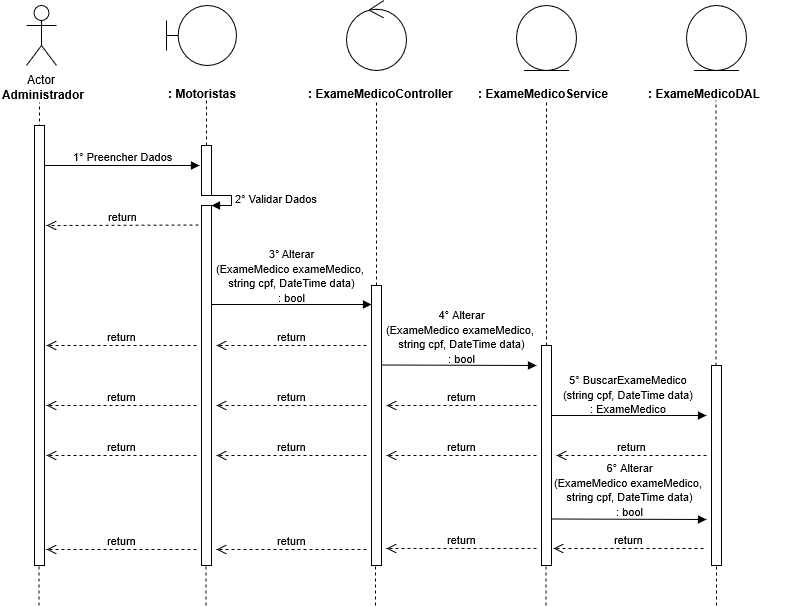

The diagram above was exported from draw.io. Its source (the exported page's mxGraphModel, read from the mxfile embedded in the PNG):
<mxGraphModel shadow="0" math="0" pageHeight="1169" pageWidth="827" pageScale="1" page="1" fold="1" arrows="1" connect="1" tooltips="1" guides="1" gridSize="10" grid="1" dy="599" dx="1038">
  <root>
    <mxCell id="0" />
    <mxCell id="1" parent="0" />
    <mxCell id="0rl8sCd2smoYntP0GRUY-1" value="Actor" parent="1" vertex="1" style="shape=umlActor;verticalLabelPosition=bottom;labelBackgroundColor=#ffffff;verticalAlign=top;html=1;">
      <mxGeometry as="geometry" height="60" width="30" y="40" x="120" />
    </mxCell>
    <mxCell id="0rl8sCd2smoYntP0GRUY-3" value="&lt;b&gt;Administrador&lt;/b&gt;" parent="1" vertex="1" style="text;html=1;resizable=0;points=[];autosize=1;align=left;verticalAlign=top;spacingTop=-4;">
      <mxGeometry as="geometry" height="20" width="100" y="120" x="94" />
    </mxCell>
    <mxCell id="0rl8sCd2smoYntP0GRUY-4" value="" parent="1" style="endArrow=none;dashed=1;html=1;entryX=0.511;entryY=1.25;entryDx=0;entryDy=0;entryPerimeter=0;" edge="1">
      <mxGeometry as="geometry" height="50" width="50" relative="1">
        <mxPoint as="sourcePoint" y="480" x="133" />
        <mxPoint as="targetPoint" y="137" x="132.99" />
      </mxGeometry>
    </mxCell>
    <mxCell id="0rl8sCd2smoYntP0GRUY-8" value="" parent="1" vertex="1" style="shape=umlBoundary;whiteSpace=wrap;html=1;">
      <mxGeometry as="geometry" height="60" width="70" y="40" x="260" />
    </mxCell>
    <mxCell id="0rl8sCd2smoYntP0GRUY-11" value="&lt;b&gt;: Motoristas&lt;/b&gt;" parent="1" vertex="1" style="text;html=1;">
      <mxGeometry as="geometry" height="30" width="150" y="115" x="260" />
    </mxCell>
    <mxCell id="0rl8sCd2smoYntP0GRUY-12" value="" parent="1" style="endArrow=none;dashed=1;html=1;entryX=0.511;entryY=1.25;entryDx=0;entryDy=0;entryPerimeter=0;" edge="1" source="0rl8sCd2smoYntP0GRUY-24">
      <mxGeometry as="geometry" height="50" width="50" relative="1">
        <mxPoint as="sourcePoint" y="480" x="300" />
        <mxPoint as="targetPoint" y="135" x="299.99" />
      </mxGeometry>
    </mxCell>
    <mxCell id="0rl8sCd2smoYntP0GRUY-13" value="" parent="1" vertex="1" style="ellipse;shape=umlControl;whiteSpace=wrap;html=1;">
      <mxGeometry as="geometry" height="70" width="60" y="35" x="440" />
    </mxCell>
    <mxCell id="0rl8sCd2smoYntP0GRUY-14" value="&lt;b&gt;: &lt;/b&gt;&lt;b&gt;ExameMedico&lt;/b&gt;&lt;b&gt;Controller&lt;/b&gt;" parent="1" vertex="1" style="text;html=1;">
      <mxGeometry as="geometry" height="30" width="150" y="115" x="400" />
    </mxCell>
    <mxCell id="0rl8sCd2smoYntP0GRUY-15" value="" parent="1" style="endArrow=none;dashed=1;html=1;entryX=0.511;entryY=1.25;entryDx=0;entryDy=0;entryPerimeter=0;" edge="1" source="0rl8sCd2smoYntP0GRUY-33">
      <mxGeometry as="geometry" height="50" width="50" relative="1">
        <mxPoint as="sourcePoint" y="480" x="470" />
        <mxPoint as="targetPoint" y="135" x="469.99" />
      </mxGeometry>
    </mxCell>
    <mxCell id="0rl8sCd2smoYntP0GRUY-16" value="" parent="1" vertex="1" style="ellipse;shape=umlEntity;whiteSpace=wrap;html=1;">
      <mxGeometry as="geometry" height="65" width="60" y="40" x="610" />
    </mxCell>
    <mxCell id="0rl8sCd2smoYntP0GRUY-17" value="&lt;b&gt;:&amp;nbsp;&lt;/b&gt;&lt;b style=&quot;color: rgb(0 , 0 , 0) ; font-family: &amp;#34;helvetica&amp;#34; ; font-size: 12px ; font-style: normal ; font-variant: normal ; font-weight: 700 ; letter-spacing: normal ; text-align: left ; text-decoration: none ; text-indent: 0px ; text-transform: none ; white-space: nowrap ; word-spacing: 0px&quot;&gt;&lt;/b&gt;&lt;b style=&quot;color: rgb(0 , 0 , 0) ; font-family: &amp;#34;helvetica&amp;#34; ; font-size: 12px ; font-style: normal ; font-variant: normal ; font-weight: 700 ; letter-spacing: normal ; text-align: left ; text-decoration: none ; text-indent: 0px ; text-transform: none ; white-space: nowrap ; word-spacing: 0px&quot;&gt;ExameMedico&lt;/b&gt;&lt;b&gt;Service&lt;/b&gt;" parent="1" vertex="1" style="text;html=1;">
      <mxGeometry as="geometry" height="30" width="150" y="115" x="570" />
    </mxCell>
    <mxCell id="0rl8sCd2smoYntP0GRUY-18" value="" parent="1" vertex="1" style="ellipse;shape=umlEntity;whiteSpace=wrap;html=1;">
      <mxGeometry as="geometry" height="65" width="60" y="40" x="780" />
    </mxCell>
    <mxCell id="0rl8sCd2smoYntP0GRUY-19" value="&lt;b&gt;:&amp;nbsp;&lt;/b&gt;&lt;b style=&quot;color: rgb(0 , 0 , 0) ; font-family: &amp;#34;helvetica&amp;#34; ; font-size: 12px ; font-style: normal ; font-variant: normal ; font-weight: 700 ; letter-spacing: normal ; text-align: left ; text-decoration: none ; text-indent: 0px ; text-transform: none ; white-space: nowrap ; word-spacing: 0px&quot;&gt;&lt;/b&gt;&lt;b style=&quot;color: rgb(0 , 0 , 0) ; font-family: &amp;#34;helvetica&amp;#34; ; font-size: 12px ; font-style: normal ; font-variant: normal ; font-weight: 700 ; letter-spacing: normal ; text-align: left ; text-decoration: none ; text-indent: 0px ; text-transform: none ; white-space: nowrap ; word-spacing: 0px&quot;&gt;ExameMedico&lt;/b&gt;&lt;b&gt;DAL&lt;/b&gt;" parent="1" vertex="1" style="text;html=1;">
      <mxGeometry as="geometry" height="30" width="150" y="115" x="740" />
    </mxCell>
    <mxCell id="0rl8sCd2smoYntP0GRUY-20" value="" parent="1" style="endArrow=none;dashed=1;html=1;entryX=0.511;entryY=1.25;entryDx=0;entryDy=0;entryPerimeter=0;" edge="1" source="0rl8sCd2smoYntP0GRUY-40">
      <mxGeometry as="geometry" height="50" width="50" relative="1">
        <mxPoint as="sourcePoint" y="479" x="640" />
        <mxPoint as="targetPoint" y="134" x="639.99" />
      </mxGeometry>
    </mxCell>
    <mxCell id="0rl8sCd2smoYntP0GRUY-21" value="" parent="1" style="endArrow=none;dashed=1;html=1;entryX=0.511;entryY=1.25;entryDx=0;entryDy=0;entryPerimeter=0;" edge="1" source="0rl8sCd2smoYntP0GRUY-45">
      <mxGeometry as="geometry" height="50" width="50" relative="1">
        <mxPoint as="sourcePoint" y="480" x="809.5" />
        <mxPoint as="targetPoint" y="135" x="809.49" />
      </mxGeometry>
    </mxCell>
    <mxCell id="0rl8sCd2smoYntP0GRUY-22" value="1° Preencher Dados" parent="1" style="html=1;verticalAlign=bottom;endArrow=block;" edge="1" source="0rl8sCd2smoYntP0GRUY-37">
      <mxGeometry as="geometry" width="80" relative="1">
        <mxPoint as="sourcePoint" y="200" x="133" />
        <mxPoint as="targetPoint" y="200" x="293" />
        <mxPoint as="offset" />
      </mxGeometry>
    </mxCell>
    <mxCell id="0rl8sCd2smoYntP0GRUY-24" value="" parent="1" vertex="1" style="html=1;points=[];perimeter=orthogonalPerimeter;">
      <mxGeometry as="geometry" height="50" width="10" y="180" x="295" />
    </mxCell>
    <mxCell id="0rl8sCd2smoYntP0GRUY-25" value="" parent="1" style="endArrow=none;dashed=1;html=1;entryX=0.511;entryY=1.25;entryDx=0;entryDy=0;entryPerimeter=0;" edge="1" source="0rl8sCd2smoYntP0GRUY-26" target="0rl8sCd2smoYntP0GRUY-24">
      <mxGeometry as="geometry" height="50" width="50" relative="1">
        <mxPoint as="sourcePoint" y="480" x="300" />
        <mxPoint as="targetPoint" y="135" x="299.99" />
      </mxGeometry>
    </mxCell>
    <mxCell id="0rl8sCd2smoYntP0GRUY-27" value="2° Validar Dados" parent="1" style="edgeStyle=orthogonalEdgeStyle;html=1;align=left;spacingLeft=2;endArrow=block;rounded=0;entryX=1;entryY=0;" edge="1" target="0rl8sCd2smoYntP0GRUY-26">
      <mxGeometry as="geometry" relative="1">
        <mxPoint as="sourcePoint" y="230" x="300" />
        <Array as="points">
          <mxPoint y="230" x="325" />
        </Array>
      </mxGeometry>
    </mxCell>
    <mxCell id="0rl8sCd2smoYntP0GRUY-26" value="" parent="1" vertex="1" style="html=1;points=[];perimeter=orthogonalPerimeter;">
      <mxGeometry as="geometry" height="360" width="10" y="240" x="295" />
    </mxCell>
    <mxCell id="0rl8sCd2smoYntP0GRUY-29" value="return" parent="1" style="html=1;verticalAlign=bottom;endArrow=open;dashed=1;endSize=8;" edge="1">
      <mxGeometry as="geometry" relative="1">
        <mxPoint as="sourcePoint" y="259.5" x="292" />
        <mxPoint as="targetPoint" y="260" x="140" />
      </mxGeometry>
    </mxCell>
    <mxCell id="0rl8sCd2smoYntP0GRUY-30" value="" parent="1" style="html=1;verticalAlign=bottom;endArrow=block;" edge="1">
      <mxGeometry as="geometry" width="80" relative="1">
        <mxPoint as="sourcePoint" y="339" x="305" />
        <mxPoint as="targetPoint" y="339" x="465" />
      </mxGeometry>
    </mxCell>
    <mxCell id="0rl8sCd2smoYntP0GRUY-31" value="&lt;span style=&quot;font-size: 11px&quot;&gt;3°&amp;nbsp;Alterar&lt;br&gt;(ExameMedico exameMedico,&amp;nbsp;&lt;br&gt;string cpf, DateTime data)&lt;br&gt;&lt;/span&gt;&lt;span style=&quot;font-size: 11px&quot;&gt;: bool&lt;br&gt;&lt;/span&gt;" parent="1" vertex="1" style="text;html=1;resizable=0;points=[];autosize=1;align=center;verticalAlign=top;spacingTop=-4;">
      <mxGeometry as="geometry" height="60" width="170" y="279" x="300" />
    </mxCell>
    <mxCell id="0rl8sCd2smoYntP0GRUY-33" value="" parent="1" vertex="1" style="html=1;points=[];perimeter=orthogonalPerimeter;">
      <mxGeometry as="geometry" height="280" width="10" y="320" x="465" />
    </mxCell>
    <mxCell id="0rl8sCd2smoYntP0GRUY-35" value="return" parent="1" style="html=1;verticalAlign=bottom;endArrow=open;dashed=1;endSize=8;" edge="1">
      <mxGeometry as="geometry" relative="1">
        <mxPoint as="sourcePoint" y="380" x="460" />
        <mxPoint as="targetPoint" y="380" x="310" />
      </mxGeometry>
    </mxCell>
    <mxCell id="0rl8sCd2smoYntP0GRUY-36" value="return" parent="1" style="html=1;verticalAlign=bottom;endArrow=open;dashed=1;endSize=8;" edge="1">
      <mxGeometry as="geometry" relative="1">
        <mxPoint as="sourcePoint" y="380" x="290" />
        <mxPoint as="targetPoint" y="380" x="140" />
      </mxGeometry>
    </mxCell>
    <mxCell id="0rl8sCd2smoYntP0GRUY-37" value="" parent="1" vertex="1" style="html=1;points=[];perimeter=orthogonalPerimeter;">
      <mxGeometry as="geometry" height="440" width="10" y="160" x="128" />
    </mxCell>
    <mxCell id="0rl8sCd2smoYntP0GRUY-39" value="" parent="1" style="html=1;verticalAlign=bottom;endArrow=block;" edge="1">
      <mxGeometry as="geometry" width="80" relative="1">
        <mxPoint as="sourcePoint" y="399.5" x="475" />
        <mxPoint as="targetPoint" y="400" x="630" />
      </mxGeometry>
    </mxCell>
    <mxCell id="0rl8sCd2smoYntP0GRUY-40" value="" parent="1" vertex="1" style="html=1;points=[];perimeter=orthogonalPerimeter;">
      <mxGeometry as="geometry" height="220" width="10" y="380" x="635" />
    </mxCell>
    <mxCell id="0rl8sCd2smoYntP0GRUY-42" value="return" parent="1" style="html=1;verticalAlign=bottom;endArrow=open;dashed=1;endSize=8;" edge="1">
      <mxGeometry as="geometry" relative="1">
        <mxPoint as="sourcePoint" y="440" x="630" />
        <mxPoint as="targetPoint" y="440" x="480" />
      </mxGeometry>
    </mxCell>
    <mxCell id="0rl8sCd2smoYntP0GRUY-43" value="return" parent="1" style="html=1;verticalAlign=bottom;endArrow=open;dashed=1;endSize=8;" edge="1">
      <mxGeometry as="geometry" relative="1">
        <mxPoint as="sourcePoint" y="440" x="460" />
        <mxPoint as="targetPoint" y="440" x="310" />
      </mxGeometry>
    </mxCell>
    <mxCell id="0rl8sCd2smoYntP0GRUY-44" value="return" parent="1" style="html=1;verticalAlign=bottom;endArrow=open;dashed=1;endSize=8;" edge="1">
      <mxGeometry as="geometry" relative="1">
        <mxPoint as="sourcePoint" y="440" x="290" />
        <mxPoint as="targetPoint" y="440" x="140" />
      </mxGeometry>
    </mxCell>
    <mxCell id="0rl8sCd2smoYntP0GRUY-45" value="" parent="1" vertex="1" style="html=1;points=[];perimeter=orthogonalPerimeter;">
      <mxGeometry as="geometry" height="200" width="10" y="400" x="805" />
    </mxCell>
    <mxCell id="0rl8sCd2smoYntP0GRUY-49" value="" parent="1" style="html=1;verticalAlign=bottom;endArrow=block;" edge="1">
      <mxGeometry as="geometry" width="80" relative="1">
        <mxPoint as="sourcePoint" y="450" x="645" />
        <mxPoint as="targetPoint" y="450" x="800" />
      </mxGeometry>
    </mxCell>
    <mxCell id="0rl8sCd2smoYntP0GRUY-50" value="return" parent="1" style="html=1;verticalAlign=bottom;endArrow=open;dashed=1;endSize=8;" edge="1">
      <mxGeometry as="geometry" relative="1">
        <mxPoint as="sourcePoint" y="490" x="800" />
        <mxPoint as="targetPoint" y="490" x="650" />
      </mxGeometry>
    </mxCell>
    <mxCell id="0rl8sCd2smoYntP0GRUY-51" value="return" parent="1" style="html=1;verticalAlign=bottom;endArrow=open;dashed=1;endSize=8;" edge="1">
      <mxGeometry as="geometry" relative="1">
        <mxPoint as="sourcePoint" y="490" x="630" />
        <mxPoint as="targetPoint" y="490" x="480" />
      </mxGeometry>
    </mxCell>
    <mxCell id="0rl8sCd2smoYntP0GRUY-52" value="return" parent="1" style="html=1;verticalAlign=bottom;endArrow=open;dashed=1;endSize=8;" edge="1">
      <mxGeometry as="geometry" relative="1">
        <mxPoint as="sourcePoint" y="490" x="460" />
        <mxPoint as="targetPoint" y="490" x="310" />
      </mxGeometry>
    </mxCell>
    <mxCell id="0rl8sCd2smoYntP0GRUY-53" value="return" parent="1" style="html=1;verticalAlign=bottom;endArrow=open;dashed=1;endSize=8;" edge="1">
      <mxGeometry as="geometry" relative="1">
        <mxPoint as="sourcePoint" y="490" x="290" />
        <mxPoint as="targetPoint" y="490" x="140" />
      </mxGeometry>
    </mxCell>
    <mxCell id="0rl8sCd2smoYntP0GRUY-55" value="" parent="1" style="html=1;verticalAlign=bottom;endArrow=block;" edge="1">
      <mxGeometry as="geometry" width="80" relative="1">
        <mxPoint as="sourcePoint" y="553.5" x="645" />
        <mxPoint as="targetPoint" y="554" x="800" />
      </mxGeometry>
    </mxCell>
    <mxCell id="0rl8sCd2smoYntP0GRUY-56" value="return" parent="1" style="html=1;verticalAlign=bottom;endArrow=open;dashed=1;endSize=8;" edge="1">
      <mxGeometry as="geometry" relative="1">
        <mxPoint as="sourcePoint" y="583" x="797" />
        <mxPoint as="targetPoint" y="583" x="647" />
      </mxGeometry>
    </mxCell>
    <mxCell id="0rl8sCd2smoYntP0GRUY-57" value="return" parent="1" style="html=1;verticalAlign=bottom;endArrow=open;dashed=1;endSize=8;" edge="1">
      <mxGeometry as="geometry" relative="1">
        <mxPoint as="sourcePoint" y="583" x="630" />
        <mxPoint as="targetPoint" y="583" x="480" />
      </mxGeometry>
    </mxCell>
    <mxCell id="0rl8sCd2smoYntP0GRUY-58" value="return" parent="1" style="html=1;verticalAlign=bottom;endArrow=open;dashed=1;endSize=8;" edge="1">
      <mxGeometry as="geometry" relative="1">
        <mxPoint as="sourcePoint" y="584" x="460" />
        <mxPoint as="targetPoint" y="584" x="310" />
      </mxGeometry>
    </mxCell>
    <mxCell id="0rl8sCd2smoYntP0GRUY-59" value="return" parent="1" style="html=1;verticalAlign=bottom;endArrow=open;dashed=1;endSize=8;" edge="1">
      <mxGeometry as="geometry" relative="1">
        <mxPoint as="sourcePoint" y="584" x="290" />
        <mxPoint as="targetPoint" y="584" x="140" />
      </mxGeometry>
    </mxCell>
    <mxCell id="0rl8sCd2smoYntP0GRUY-60" value="" parent="1" style="endArrow=none;dashed=1;html=1;" edge="1">
      <mxGeometry as="geometry" height="50" width="50" relative="1">
        <mxPoint as="sourcePoint" y="640" x="132.5" />
        <mxPoint as="targetPoint" y="600" x="132.5" />
      </mxGeometry>
    </mxCell>
    <mxCell id="0rl8sCd2smoYntP0GRUY-61" value="" parent="1" style="endArrow=none;dashed=1;html=1;" edge="1">
      <mxGeometry as="geometry" height="50" width="50" relative="1">
        <mxPoint as="sourcePoint" y="640" x="299.5" />
        <mxPoint as="targetPoint" y="600" x="299.5" />
      </mxGeometry>
    </mxCell>
    <mxCell id="0rl8sCd2smoYntP0GRUY-62" value="" parent="1" style="endArrow=none;dashed=1;html=1;" edge="1">
      <mxGeometry as="geometry" height="50" width="50" relative="1">
        <mxPoint as="sourcePoint" y="640" x="469" />
        <mxPoint as="targetPoint" y="600" x="469" />
      </mxGeometry>
    </mxCell>
    <mxCell id="0rl8sCd2smoYntP0GRUY-63" value="" parent="1" style="endArrow=none;dashed=1;html=1;" edge="1">
      <mxGeometry as="geometry" height="50" width="50" relative="1">
        <mxPoint as="sourcePoint" y="640" x="639.5" />
        <mxPoint as="targetPoint" y="600" x="639.5" />
      </mxGeometry>
    </mxCell>
    <mxCell id="0rl8sCd2smoYntP0GRUY-64" value="" parent="1" style="endArrow=none;dashed=1;html=1;" edge="1">
      <mxGeometry as="geometry" height="50" width="50" relative="1">
        <mxPoint as="sourcePoint" y="640" x="810" />
        <mxPoint as="targetPoint" y="600" x="810" />
      </mxGeometry>
    </mxCell>
    <mxCell id="TjRVzkxQD6MoFIfPdHV0-2" value="&lt;span style=&quot;font-size: 11px&quot;&gt;4°&amp;nbsp;&lt;span style=&quot;color: rgb(0 , 0 , 0) ; font-family: &amp;#34;helvetica&amp;#34; ; font-size: 11px ; font-style: normal ; font-variant: normal ; font-weight: 400 ; letter-spacing: normal ; text-align: center ; text-decoration: none ; text-indent: 0px ; text-transform: none ; white-space: nowrap ; word-spacing: 0px&quot;&gt;Alterar&lt;br&gt;(ExameMedico exameMedico,&amp;nbsp;&lt;br&gt;string cpf, DateTime data)&lt;br&gt;&lt;/span&gt;&lt;span style=&quot;color: rgb(0 , 0 , 0) ; font-family: &amp;#34;helvetica&amp;#34; ; font-size: 11px ; font-style: normal ; font-variant: normal ; font-weight: 400 ; letter-spacing: normal ; text-align: center ; text-decoration: none ; text-indent: 0px ; text-transform: none ; white-space: nowrap ; word-spacing: 0px&quot;&gt;: bool&lt;/span&gt;&lt;/span&gt;" parent="1" vertex="1" style="text;html=1;resizable=0;points=[];autosize=1;align=center;verticalAlign=top;spacingTop=-4;">
      <mxGeometry as="geometry" height="60" width="170" y="340" x="470" />
    </mxCell>
    <mxCell id="TjRVzkxQD6MoFIfPdHV0-3" value="&lt;span style=&quot;font-size: 11px&quot;&gt;5° BuscarExameMedico&lt;br&gt;(string cpf, DateTime data)&lt;br&gt;: ExameMedico&lt;/span&gt;" parent="1" vertex="1" style="text;html=1;resizable=0;points=[];autosize=1;align=center;verticalAlign=top;spacingTop=-4;">
      <mxGeometry as="geometry" height="40" width="150" y="405" x="647" />
    </mxCell>
    <mxCell id="TjRVzkxQD6MoFIfPdHV0-4" value="&lt;span style=&quot;font-size: 11px&quot;&gt;6°&amp;nbsp;&lt;span style=&quot;color: rgb(0 , 0 , 0) ; font-family: &amp;#34;helvetica&amp;#34; ; font-size: 11px ; font-style: normal ; font-variant: normal ; font-weight: 400 ; letter-spacing: normal ; text-align: center ; text-decoration: none ; text-indent: 0px ; text-transform: none ; white-space: nowrap ; word-spacing: 0px&quot;&gt;Alterar&lt;br&gt;(ExameMedico exameMedico,&amp;nbsp;&lt;br&gt;string cpf, DateTime data)&lt;br&gt;&lt;/span&gt;&lt;span style=&quot;color: rgb(0 , 0 , 0) ; font-family: &amp;#34;helvetica&amp;#34; ; font-size: 11px ; font-style: normal ; font-variant: normal ; font-weight: 400 ; letter-spacing: normal ; text-align: center ; text-decoration: none ; text-indent: 0px ; text-transform: none ; white-space: nowrap ; word-spacing: 0px&quot;&gt;: bool&lt;/span&gt;&lt;/span&gt;" parent="1" vertex="1" style="text;html=1;resizable=0;points=[];autosize=1;align=center;verticalAlign=top;spacingTop=-4;">
      <mxGeometry as="geometry" height="60" width="170" y="493" x="638" />
    </mxCell>
  </root>
</mxGraphModel>